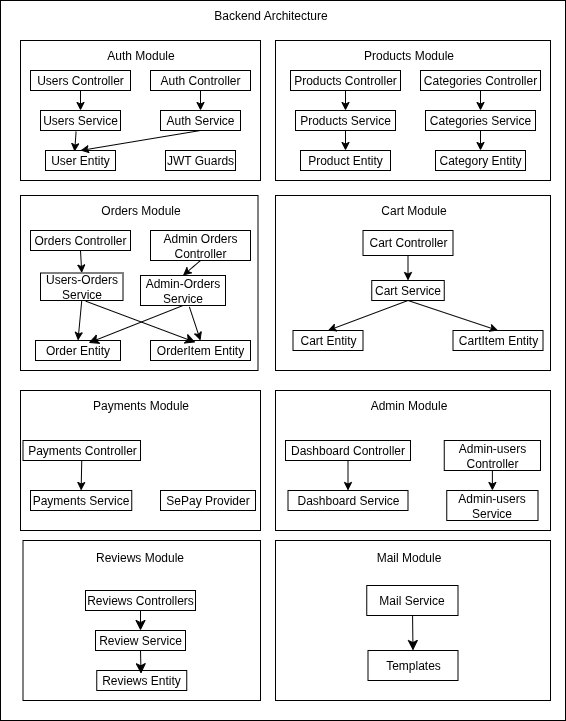

The diagram above was exported from draw.io. Its source (the exported page's mxGraphModel, read from the mxfile embedded in the PNG):
<mxGraphModel dx="1678" dy="884" grid="1" gridSize="10" guides="1" tooltips="1" connect="1" arrows="1" fold="1" page="1" pageScale="1" pageWidth="827" pageHeight="1169" math="0" shadow="0">
  <root>
    <mxCell id="0" />
    <mxCell id="1" parent="0" />
    <mxCell id="9XFJNv04M7GrxmayFjKz-1" value="" style="rounded=0;whiteSpace=wrap;html=1;" parent="1" vertex="1">
      <mxGeometry x="190" y="550" width="565" height="720" as="geometry" />
    </mxCell>
    <mxCell id="ZBHxB6rG7mtlkJGaKhdm-16" value="" style="whiteSpace=wrap;html=1;" vertex="1" parent="1">
      <mxGeometry x="465" y="1090" width="275" height="160" as="geometry" />
    </mxCell>
    <mxCell id="ZBHxB6rG7mtlkJGaKhdm-11" value="" style="whiteSpace=wrap;html=1;" vertex="1" parent="1">
      <mxGeometry x="212.5" y="1090" width="237.5" height="160" as="geometry" />
    </mxCell>
    <mxCell id="WPv3RgXcZENoDZzR3R_k-59" value="" style="rounded=0;whiteSpace=wrap;html=1;" parent="1" vertex="1">
      <mxGeometry x="465" y="940" width="275" height="140" as="geometry" />
    </mxCell>
    <mxCell id="WPv3RgXcZENoDZzR3R_k-52" value="" style="rounded=0;whiteSpace=wrap;html=1;" parent="1" vertex="1">
      <mxGeometry x="210" y="940" width="240" height="140" as="geometry" />
    </mxCell>
    <mxCell id="WPv3RgXcZENoDZzR3R_k-47" value="" style="rounded=0;whiteSpace=wrap;html=1;" parent="1" vertex="1">
      <mxGeometry x="465" y="745" width="275" height="175" as="geometry" />
    </mxCell>
    <mxCell id="WPv3RgXcZENoDZzR3R_k-39" value="" style="rounded=0;whiteSpace=wrap;html=1;" parent="1" vertex="1">
      <mxGeometry x="210" y="745" width="237.5" height="175" as="geometry" />
    </mxCell>
    <mxCell id="WPv3RgXcZENoDZzR3R_k-27" value="" style="rounded=0;whiteSpace=wrap;html=1;" parent="1" vertex="1">
      <mxGeometry x="465" y="590" width="275" height="140" as="geometry" />
    </mxCell>
    <mxCell id="WPv3RgXcZENoDZzR3R_k-13" value="" style="rounded=0;whiteSpace=wrap;html=1;" parent="1" vertex="1">
      <mxGeometry x="210" y="590" width="240" height="140" as="geometry" />
    </mxCell>
    <mxCell id="WPv3RgXcZENoDZzR3R_k-1" value="Auth Controller" style="rounded=0;whiteSpace=wrap;html=1;" parent="1" vertex="1">
      <mxGeometry x="340" y="620" width="100" height="20" as="geometry" />
    </mxCell>
    <mxCell id="WPv3RgXcZENoDZzR3R_k-2" value="Auth Service" style="whiteSpace=wrap;html=1;" parent="1" vertex="1">
      <mxGeometry x="350" y="660" width="80" height="20" as="geometry" />
    </mxCell>
    <mxCell id="WPv3RgXcZENoDZzR3R_k-3" value="User Entity" style="whiteSpace=wrap;html=1;" parent="1" vertex="1">
      <mxGeometry x="235" y="700" width="70" height="20" as="geometry" />
    </mxCell>
    <mxCell id="WPv3RgXcZENoDZzR3R_k-4" value="Users Controller" style="whiteSpace=wrap;html=1;" parent="1" vertex="1">
      <mxGeometry x="220" y="620" width="100" height="20" as="geometry" />
    </mxCell>
    <mxCell id="WPv3RgXcZENoDZzR3R_k-5" value="Users Service" style="whiteSpace=wrap;html=1;" parent="1" vertex="1">
      <mxGeometry x="230" y="660" width="80" height="20" as="geometry" />
    </mxCell>
    <mxCell id="WPv3RgXcZENoDZzR3R_k-7" value="" style="endArrow=classic;html=1;rounded=0;exitX=0.5;exitY=1;exitDx=0;exitDy=0;" parent="1" source="WPv3RgXcZENoDZzR3R_k-1" target="WPv3RgXcZENoDZzR3R_k-2" edge="1">
      <mxGeometry width="50" height="50" relative="1" as="geometry">
        <mxPoint x="340" y="780" as="sourcePoint" />
        <mxPoint x="390" y="730" as="targetPoint" />
      </mxGeometry>
    </mxCell>
    <mxCell id="WPv3RgXcZENoDZzR3R_k-8" value="" style="endArrow=classic;html=1;rounded=0;exitX=0.5;exitY=1;exitDx=0;exitDy=0;" parent="1" source="WPv3RgXcZENoDZzR3R_k-4" target="WPv3RgXcZENoDZzR3R_k-5" edge="1">
      <mxGeometry width="50" height="50" relative="1" as="geometry">
        <mxPoint x="340" y="780" as="sourcePoint" />
        <mxPoint x="390" y="730" as="targetPoint" />
      </mxGeometry>
    </mxCell>
    <mxCell id="WPv3RgXcZENoDZzR3R_k-9" value="" style="endArrow=classic;html=1;rounded=0;entryX=0.5;entryY=0;entryDx=0;entryDy=0;exitX=0.5;exitY=1;exitDx=0;exitDy=0;" parent="1" source="WPv3RgXcZENoDZzR3R_k-2" target="WPv3RgXcZENoDZzR3R_k-3" edge="1">
      <mxGeometry width="50" height="50" relative="1" as="geometry">
        <mxPoint x="340" y="780" as="sourcePoint" />
        <mxPoint x="390" y="730" as="targetPoint" />
      </mxGeometry>
    </mxCell>
    <mxCell id="WPv3RgXcZENoDZzR3R_k-10" value="" style="endArrow=classic;html=1;rounded=0;exitX=0.445;exitY=1.057;exitDx=0;exitDy=0;exitPerimeter=0;entryX=0.416;entryY=0.057;entryDx=0;entryDy=0;entryPerimeter=0;" parent="1" source="WPv3RgXcZENoDZzR3R_k-5" target="WPv3RgXcZENoDZzR3R_k-3" edge="1">
      <mxGeometry width="50" height="50" relative="1" as="geometry">
        <mxPoint x="340" y="780" as="sourcePoint" />
        <mxPoint x="390" y="730" as="targetPoint" />
      </mxGeometry>
    </mxCell>
    <mxCell id="WPv3RgXcZENoDZzR3R_k-12" value="JWT Guards" style="rounded=0;whiteSpace=wrap;html=1;" parent="1" vertex="1">
      <mxGeometry x="355" y="700" width="70" height="20" as="geometry" />
    </mxCell>
    <mxCell id="WPv3RgXcZENoDZzR3R_k-14" value="Auth Module" style="text;html=1;align=center;verticalAlign=middle;resizable=0;points=[];autosize=1;strokeColor=none;fillColor=none;" parent="1" vertex="1">
      <mxGeometry x="285" y="590" width="90" height="30" as="geometry" />
    </mxCell>
    <mxCell id="WPv3RgXcZENoDZzR3R_k-15" value="Products Controller" style="whiteSpace=wrap;html=1;" parent="1" vertex="1">
      <mxGeometry x="480" y="620" width="110" height="20" as="geometry" />
    </mxCell>
    <mxCell id="WPv3RgXcZENoDZzR3R_k-16" value="Products Service" style="whiteSpace=wrap;html=1;" parent="1" vertex="1">
      <mxGeometry x="485" y="660" width="100" height="20" as="geometry" />
    </mxCell>
    <mxCell id="WPv3RgXcZENoDZzR3R_k-17" value="Product Entity" style="whiteSpace=wrap;html=1;" parent="1" vertex="1">
      <mxGeometry x="490" y="700" width="90" height="20" as="geometry" />
    </mxCell>
    <mxCell id="WPv3RgXcZENoDZzR3R_k-18" value="Categories Controller" style="whiteSpace=wrap;html=1;" parent="1" vertex="1">
      <mxGeometry x="610" y="620" width="120" height="20" as="geometry" />
    </mxCell>
    <mxCell id="WPv3RgXcZENoDZzR3R_k-19" value="Categories Service" style="whiteSpace=wrap;html=1;" parent="1" vertex="1">
      <mxGeometry x="615" y="660" width="110" height="20" as="geometry" />
    </mxCell>
    <mxCell id="WPv3RgXcZENoDZzR3R_k-20" value="Category Entity" style="whiteSpace=wrap;html=1;" parent="1" vertex="1">
      <mxGeometry x="625" y="700" width="90" height="20" as="geometry" />
    </mxCell>
    <mxCell id="WPv3RgXcZENoDZzR3R_k-23" value="" style="endArrow=classic;html=1;rounded=0;entryX=0.5;entryY=0;entryDx=0;entryDy=0;exitX=0.5;exitY=1;exitDx=0;exitDy=0;" parent="1" source="WPv3RgXcZENoDZzR3R_k-15" target="WPv3RgXcZENoDZzR3R_k-16" edge="1">
      <mxGeometry width="50" height="50" relative="1" as="geometry">
        <mxPoint x="540" y="700" as="sourcePoint" />
        <mxPoint x="590" y="650" as="targetPoint" />
      </mxGeometry>
    </mxCell>
    <mxCell id="WPv3RgXcZENoDZzR3R_k-24" value="" style="endArrow=classic;html=1;rounded=0;entryX=0.5;entryY=0;entryDx=0;entryDy=0;exitX=0.5;exitY=1;exitDx=0;exitDy=0;" parent="1" source="WPv3RgXcZENoDZzR3R_k-18" target="WPv3RgXcZENoDZzR3R_k-19" edge="1">
      <mxGeometry width="50" height="50" relative="1" as="geometry">
        <mxPoint x="690" y="640" as="sourcePoint" />
        <mxPoint x="690" y="660" as="targetPoint" />
        <Array as="points" />
      </mxGeometry>
    </mxCell>
    <mxCell id="WPv3RgXcZENoDZzR3R_k-25" value="" style="endArrow=classic;html=1;rounded=0;entryX=0.5;entryY=0;entryDx=0;entryDy=0;exitX=0.5;exitY=1;exitDx=0;exitDy=0;" parent="1" source="WPv3RgXcZENoDZzR3R_k-16" target="WPv3RgXcZENoDZzR3R_k-17" edge="1">
      <mxGeometry width="50" height="50" relative="1" as="geometry">
        <mxPoint x="610" y="750" as="sourcePoint" />
        <mxPoint x="610" y="770" as="targetPoint" />
      </mxGeometry>
    </mxCell>
    <mxCell id="WPv3RgXcZENoDZzR3R_k-26" value="" style="endArrow=classic;html=1;rounded=0;entryX=0.5;entryY=0;entryDx=0;entryDy=0;exitX=0.5;exitY=1;exitDx=0;exitDy=0;" parent="1" source="WPv3RgXcZENoDZzR3R_k-19" target="WPv3RgXcZENoDZzR3R_k-20" edge="1">
      <mxGeometry width="50" height="50" relative="1" as="geometry">
        <mxPoint x="650" y="780" as="sourcePoint" />
        <mxPoint x="650" y="800" as="targetPoint" />
      </mxGeometry>
    </mxCell>
    <mxCell id="WPv3RgXcZENoDZzR3R_k-28" value="Products Module" style="text;html=1;align=center;verticalAlign=middle;resizable=0;points=[];autosize=1;strokeColor=none;fillColor=none;" parent="1" vertex="1">
      <mxGeometry x="542.5" y="590" width="110" height="30" as="geometry" />
    </mxCell>
    <mxCell id="WPv3RgXcZENoDZzR3R_k-29" value="Orders Controller" style="whiteSpace=wrap;html=1;" parent="1" vertex="1">
      <mxGeometry x="220" y="780" width="100" height="20" as="geometry" />
    </mxCell>
    <mxCell id="WPv3RgXcZENoDZzR3R_k-30" value="Admin-Orders Service" style="whiteSpace=wrap;html=1;" parent="1" vertex="1">
      <mxGeometry x="330" y="825" width="85" height="30" as="geometry" />
    </mxCell>
    <mxCell id="WPv3RgXcZENoDZzR3R_k-31" value="Order Entity" style="whiteSpace=wrap;html=1;" parent="1" vertex="1">
      <mxGeometry x="225" y="890" width="85" height="20" as="geometry" />
    </mxCell>
    <mxCell id="WPv3RgXcZENoDZzR3R_k-32" value="Admin Orders Controller" style="whiteSpace=wrap;html=1;" parent="1" vertex="1">
      <mxGeometry x="340" y="780" width="100" height="30" as="geometry" />
    </mxCell>
    <mxCell id="WPv3RgXcZENoDZzR3R_k-34" value="OrderItem Entity" style="whiteSpace=wrap;html=1;" parent="1" vertex="1">
      <mxGeometry x="340" y="890" width="100" height="20" as="geometry" />
    </mxCell>
    <mxCell id="WPv3RgXcZENoDZzR3R_k-35" value="" style="endArrow=classic;html=1;rounded=0;entryX=0.5;entryY=0;entryDx=0;entryDy=0;exitX=0.5;exitY=1;exitDx=0;exitDy=0;" parent="1" source="WPv3RgXcZENoDZzR3R_k-29" target="ZBHxB6rG7mtlkJGaKhdm-1" edge="1">
      <mxGeometry width="50" height="50" relative="1" as="geometry">
        <mxPoint x="300" y="960" as="sourcePoint" />
        <mxPoint x="300" y="980" as="targetPoint" />
      </mxGeometry>
    </mxCell>
    <mxCell id="WPv3RgXcZENoDZzR3R_k-36" value="" style="endArrow=classic;html=1;rounded=0;entryX=0.5;entryY=0;entryDx=0;entryDy=0;exitX=0.5;exitY=1;exitDx=0;exitDy=0;" parent="1" source="WPv3RgXcZENoDZzR3R_k-32" target="WPv3RgXcZENoDZzR3R_k-30" edge="1">
      <mxGeometry width="50" height="50" relative="1" as="geometry">
        <mxPoint x="450" y="920" as="sourcePoint" />
        <mxPoint x="450" y="940" as="targetPoint" />
      </mxGeometry>
    </mxCell>
    <mxCell id="WPv3RgXcZENoDZzR3R_k-37" value="" style="endArrow=classic;html=1;rounded=0;entryX=0.5;entryY=0;entryDx=0;entryDy=0;exitX=0.5;exitY=1;exitDx=0;exitDy=0;" parent="1" source="ZBHxB6rG7mtlkJGaKhdm-1" target="WPv3RgXcZENoDZzR3R_k-31" edge="1">
      <mxGeometry width="50" height="50" relative="1" as="geometry">
        <mxPoint x="350" y="950" as="sourcePoint" />
        <mxPoint x="350" y="970" as="targetPoint" />
      </mxGeometry>
    </mxCell>
    <mxCell id="WPv3RgXcZENoDZzR3R_k-38" value="" style="endArrow=classic;html=1;rounded=0;entryX=0.5;entryY=0;entryDx=0;entryDy=0;exitX=0.575;exitY=1.046;exitDx=0;exitDy=0;exitPerimeter=0;" parent="1" source="WPv3RgXcZENoDZzR3R_k-30" target="WPv3RgXcZENoDZzR3R_k-34" edge="1">
      <mxGeometry width="50" height="50" relative="1" as="geometry">
        <mxPoint x="400" y="960" as="sourcePoint" />
        <mxPoint x="400" y="980" as="targetPoint" />
      </mxGeometry>
    </mxCell>
    <mxCell id="WPv3RgXcZENoDZzR3R_k-41" value="Orders Module" style="text;html=1;align=center;verticalAlign=middle;resizable=0;points=[];autosize=1;strokeColor=none;fillColor=none;" parent="1" vertex="1">
      <mxGeometry x="280" y="745" width="100" height="30" as="geometry" />
    </mxCell>
    <mxCell id="WPv3RgXcZENoDZzR3R_k-43" value="Cart Service" style="whiteSpace=wrap;html=1;" parent="1" vertex="1">
      <mxGeometry x="561.25" y="830" width="72.5" height="20" as="geometry" />
    </mxCell>
    <mxCell id="WPv3RgXcZENoDZzR3R_k-44" value="Cart Entity" style="whiteSpace=wrap;html=1;" parent="1" vertex="1">
      <mxGeometry x="482.5" y="880" width="70" height="20" as="geometry" />
    </mxCell>
    <mxCell id="WPv3RgXcZENoDZzR3R_k-46" value="CartItem Entity" style="whiteSpace=wrap;html=1;" parent="1" vertex="1">
      <mxGeometry x="642.5" y="880" width="90" height="20" as="geometry" />
    </mxCell>
    <mxCell id="WPv3RgXcZENoDZzR3R_k-42" value="Cart Controller" style="whiteSpace=wrap;html=1;movable=1;resizable=1;rotatable=1;deletable=1;editable=1;locked=0;connectable=1;" parent="1" vertex="1">
      <mxGeometry x="552.5" y="780" width="90" height="25" as="geometry" />
    </mxCell>
    <mxCell id="WPv3RgXcZENoDZzR3R_k-48" value="" style="endArrow=classic;html=1;rounded=0;entryX=0.5;entryY=0;entryDx=0;entryDy=0;exitX=0.5;exitY=1;exitDx=0;exitDy=0;" parent="1" source="WPv3RgXcZENoDZzR3R_k-42" target="WPv3RgXcZENoDZzR3R_k-43" edge="1">
      <mxGeometry width="50" height="50" relative="1" as="geometry">
        <mxPoint x="580" y="1010" as="sourcePoint" />
        <mxPoint x="580" y="1030" as="targetPoint" />
      </mxGeometry>
    </mxCell>
    <mxCell id="WPv3RgXcZENoDZzR3R_k-49" value="" style="endArrow=classic;html=1;rounded=0;entryX=0.5;entryY=0;entryDx=0;entryDy=0;exitX=0.5;exitY=1;exitDx=0;exitDy=0;" parent="1" source="WPv3RgXcZENoDZzR3R_k-43" target="WPv3RgXcZENoDZzR3R_k-44" edge="1">
      <mxGeometry width="50" height="50" relative="1" as="geometry">
        <mxPoint x="560" y="980" as="sourcePoint" />
        <mxPoint x="560" y="1000" as="targetPoint" />
      </mxGeometry>
    </mxCell>
    <mxCell id="WPv3RgXcZENoDZzR3R_k-50" value="" style="endArrow=classic;html=1;rounded=0;entryX=0.5;entryY=0;entryDx=0;entryDy=0;exitX=0.5;exitY=1;exitDx=0;exitDy=0;" parent="1" source="WPv3RgXcZENoDZzR3R_k-43" target="WPv3RgXcZENoDZzR3R_k-46" edge="1">
      <mxGeometry width="50" height="50" relative="1" as="geometry">
        <mxPoint x="600" y="850" as="sourcePoint" />
        <mxPoint x="590" y="1020" as="targetPoint" />
      </mxGeometry>
    </mxCell>
    <mxCell id="WPv3RgXcZENoDZzR3R_k-51" value="Cart Module" style="text;html=1;align=center;verticalAlign=middle;resizable=0;points=[];autosize=1;strokeColor=none;fillColor=none;" parent="1" vertex="1">
      <mxGeometry x="557.5" y="745" width="90" height="30" as="geometry" />
    </mxCell>
    <mxCell id="WPv3RgXcZENoDZzR3R_k-53" value="Payments Module" style="text;html=1;align=center;verticalAlign=middle;resizable=0;points=[];autosize=1;strokeColor=none;fillColor=none;" parent="1" vertex="1">
      <mxGeometry x="270" y="940" width="120" height="30" as="geometry" />
    </mxCell>
    <mxCell id="WPv3RgXcZENoDZzR3R_k-54" value="Payments Controller" style="whiteSpace=wrap;html=1;" parent="1" vertex="1">
      <mxGeometry x="212.5" y="990" width="117.5" height="20" as="geometry" />
    </mxCell>
    <mxCell id="WPv3RgXcZENoDZzR3R_k-55" value="Payments Service" style="whiteSpace=wrap;html=1;" parent="1" vertex="1">
      <mxGeometry x="220" y="1040" width="101.25" height="20" as="geometry" />
    </mxCell>
    <mxCell id="WPv3RgXcZENoDZzR3R_k-56" value="SePay Provider" style="whiteSpace=wrap;html=1;" parent="1" vertex="1">
      <mxGeometry x="350" y="1040" width="95" height="20" as="geometry" />
    </mxCell>
    <mxCell id="WPv3RgXcZENoDZzR3R_k-57" value="" style="endArrow=classic;html=1;rounded=0;entryX=0.5;entryY=0;entryDx=0;entryDy=0;exitX=0.5;exitY=1;exitDx=0;exitDy=0;" parent="1" source="WPv3RgXcZENoDZzR3R_k-54" target="WPv3RgXcZENoDZzR3R_k-55" edge="1">
      <mxGeometry width="50" height="50" relative="1" as="geometry">
        <mxPoint x="230" y="1150" as="sourcePoint" />
        <mxPoint x="230" y="1170" as="targetPoint" />
      </mxGeometry>
    </mxCell>
    <mxCell id="WPv3RgXcZENoDZzR3R_k-60" value="Dashboard Controller" style="whiteSpace=wrap;html=1;" parent="1" vertex="1">
      <mxGeometry x="475" y="990" width="125" height="20" as="geometry" />
    </mxCell>
    <mxCell id="WPv3RgXcZENoDZzR3R_k-61" value="Dashboard Service" style="whiteSpace=wrap;html=1;" parent="1" vertex="1">
      <mxGeometry x="477.5" y="1040" width="120" height="20" as="geometry" />
    </mxCell>
    <mxCell id="WPv3RgXcZENoDZzR3R_k-62" value="Admin-users Controller" style="whiteSpace=wrap;html=1;" parent="1" vertex="1">
      <mxGeometry x="633.75" y="990" width="96.25" height="30" as="geometry" />
    </mxCell>
    <mxCell id="WPv3RgXcZENoDZzR3R_k-63" value="Admin-users Service" style="whiteSpace=wrap;html=1;" parent="1" vertex="1">
      <mxGeometry x="636.25" y="1040" width="91.25" height="30" as="geometry" />
    </mxCell>
    <mxCell id="WPv3RgXcZENoDZzR3R_k-64" value="Admin Module" style="text;html=1;align=center;verticalAlign=middle;resizable=0;points=[];autosize=1;strokeColor=none;fillColor=none;" parent="1" vertex="1">
      <mxGeometry x="547.5" y="940" width="100" height="30" as="geometry" />
    </mxCell>
    <mxCell id="WPv3RgXcZENoDZzR3R_k-67" value="" style="endArrow=classic;html=1;rounded=0;entryX=0.5;entryY=0;entryDx=0;entryDy=0;exitX=0.5;exitY=1;exitDx=0;exitDy=0;" parent="1" source="WPv3RgXcZENoDZzR3R_k-60" target="WPv3RgXcZENoDZzR3R_k-61" edge="1">
      <mxGeometry width="50" height="50" relative="1" as="geometry">
        <mxPoint x="570" y="1150" as="sourcePoint" />
        <mxPoint x="530" y="1099" as="targetPoint" />
      </mxGeometry>
    </mxCell>
    <mxCell id="WPv3RgXcZENoDZzR3R_k-69" value="" style="endArrow=classic;html=1;rounded=0;entryX=0.5;entryY=0;entryDx=0;entryDy=0;exitX=0.5;exitY=1;exitDx=0;exitDy=0;" parent="1" source="WPv3RgXcZENoDZzR3R_k-62" target="WPv3RgXcZENoDZzR3R_k-63" edge="1">
      <mxGeometry width="50" height="50" relative="1" as="geometry">
        <mxPoint x="640" y="1110" as="sourcePoint" />
        <mxPoint x="640" y="1140" as="targetPoint" />
      </mxGeometry>
    </mxCell>
    <mxCell id="9XFJNv04M7GrxmayFjKz-2" value="Backend Architecture" style="text;html=1;align=center;verticalAlign=middle;resizable=0;points=[];autosize=1;strokeColor=none;fillColor=none;" parent="1" vertex="1">
      <mxGeometry x="390" y="550" width="140" height="30" as="geometry" />
    </mxCell>
    <mxCell id="ZBHxB6rG7mtlkJGaKhdm-1" value="Users-Orders Service" style="whiteSpace=wrap;html=1;" vertex="1" parent="1">
      <mxGeometry x="230" y="822.5" width="82.5" height="27.5" as="geometry" />
    </mxCell>
    <mxCell id="ZBHxB6rG7mtlkJGaKhdm-2" value="" style="endArrow=classic;html=1;rounded=0;fontSize=12;startSize=8;endSize=8;curved=1;entryX=0.45;entryY=0.093;entryDx=0;entryDy=0;entryPerimeter=0;exitX=0.549;exitY=1.026;exitDx=0;exitDy=0;exitPerimeter=0;" edge="1" parent="1" source="ZBHxB6rG7mtlkJGaKhdm-1" target="WPv3RgXcZENoDZzR3R_k-34">
      <mxGeometry width="50" height="50" relative="1" as="geometry">
        <mxPoint x="240" y="840" as="sourcePoint" />
        <mxPoint x="290" y="790" as="targetPoint" />
      </mxGeometry>
    </mxCell>
    <mxCell id="ZBHxB6rG7mtlkJGaKhdm-3" value="" style="endArrow=classic;html=1;rounded=0;fontSize=12;startSize=8;endSize=8;curved=1;entryX=0.625;entryY=0.121;entryDx=0;entryDy=0;entryPerimeter=0;exitX=0.5;exitY=1;exitDx=0;exitDy=0;" edge="1" parent="1" source="WPv3RgXcZENoDZzR3R_k-30" target="WPv3RgXcZENoDZzR3R_k-31">
      <mxGeometry width="50" height="50" relative="1" as="geometry">
        <mxPoint x="240" y="840" as="sourcePoint" />
        <mxPoint x="290" y="790" as="targetPoint" />
      </mxGeometry>
    </mxCell>
    <mxCell id="ZBHxB6rG7mtlkJGaKhdm-4" value="Reviews Controllers" style="whiteSpace=wrap;html=1;" vertex="1" parent="1">
      <mxGeometry x="275" y="1140" width="110" height="20" as="geometry" />
    </mxCell>
    <mxCell id="ZBHxB6rG7mtlkJGaKhdm-5" value="Review Service" style="whiteSpace=wrap;html=1;" vertex="1" parent="1">
      <mxGeometry x="285" y="1180" width="90" height="20" as="geometry" />
    </mxCell>
    <mxCell id="ZBHxB6rG7mtlkJGaKhdm-6" value="Reviews Entity" style="whiteSpace=wrap;html=1;" vertex="1" parent="1">
      <mxGeometry x="286.25" y="1220" width="90" height="20" as="geometry" />
    </mxCell>
    <mxCell id="ZBHxB6rG7mtlkJGaKhdm-7" value="Mail Service" style="whiteSpace=wrap;html=1;" vertex="1" parent="1">
      <mxGeometry x="556.25" y="1135" width="91.25" height="30" as="geometry" />
    </mxCell>
    <mxCell id="ZBHxB6rG7mtlkJGaKhdm-9" value="Templates" style="whiteSpace=wrap;html=1;" vertex="1" parent="1">
      <mxGeometry x="557.5" y="1200" width="90" height="30" as="geometry" />
    </mxCell>
    <mxCell id="ZBHxB6rG7mtlkJGaKhdm-12" value="&lt;font style=&quot;font-size: 12px;&quot;&gt;Reviews Module&lt;/font&gt;" style="text;html=1;align=center;verticalAlign=middle;resizable=0;points=[];autosize=1;strokeColor=none;fillColor=none;fontSize=16;" vertex="1" parent="1">
      <mxGeometry x="273.75" y="1090" width="110" height="30" as="geometry" />
    </mxCell>
    <mxCell id="ZBHxB6rG7mtlkJGaKhdm-13" value="" style="endArrow=classic;html=1;rounded=0;fontSize=12;startSize=8;endSize=8;curved=1;entryX=0.5;entryY=0;entryDx=0;entryDy=0;exitX=0.5;exitY=1;exitDx=0;exitDy=0;" edge="1" parent="1" source="ZBHxB6rG7mtlkJGaKhdm-4" target="ZBHxB6rG7mtlkJGaKhdm-5">
      <mxGeometry width="50" height="50" relative="1" as="geometry">
        <mxPoint x="390" y="1050" as="sourcePoint" />
        <mxPoint x="440" y="1000" as="targetPoint" />
      </mxGeometry>
    </mxCell>
    <mxCell id="ZBHxB6rG7mtlkJGaKhdm-14" value="" style="endArrow=classic;html=1;rounded=0;fontSize=12;startSize=8;endSize=8;curved=1;entryX=0.492;entryY=0.162;entryDx=0;entryDy=0;entryPerimeter=0;exitX=0.5;exitY=1;exitDx=0;exitDy=0;" edge="1" parent="1" source="ZBHxB6rG7mtlkJGaKhdm-5" target="ZBHxB6rG7mtlkJGaKhdm-6">
      <mxGeometry width="50" height="50" relative="1" as="geometry">
        <mxPoint x="370" y="1150" as="sourcePoint" />
        <mxPoint x="420" y="1100" as="targetPoint" />
      </mxGeometry>
    </mxCell>
    <mxCell id="ZBHxB6rG7mtlkJGaKhdm-15" value="&lt;font style=&quot;font-size: 12px;&quot;&gt;Mail Module&lt;/font&gt;" style="text;html=1;align=center;verticalAlign=middle;resizable=0;points=[];autosize=1;strokeColor=none;fillColor=none;fontSize=16;" vertex="1" parent="1">
      <mxGeometry x="552.5" y="1090" width="90" height="30" as="geometry" />
    </mxCell>
    <mxCell id="ZBHxB6rG7mtlkJGaKhdm-17" value="" style="endArrow=classic;html=1;rounded=0;fontSize=12;startSize=8;endSize=8;curved=1;entryX=0.5;entryY=0;entryDx=0;entryDy=0;" edge="1" parent="1" source="ZBHxB6rG7mtlkJGaKhdm-7" target="ZBHxB6rG7mtlkJGaKhdm-9">
      <mxGeometry width="50" height="50" relative="1" as="geometry">
        <mxPoint x="580" y="1230" as="sourcePoint" />
        <mxPoint x="630" y="1180" as="targetPoint" />
      </mxGeometry>
    </mxCell>
  </root>
</mxGraphModel>